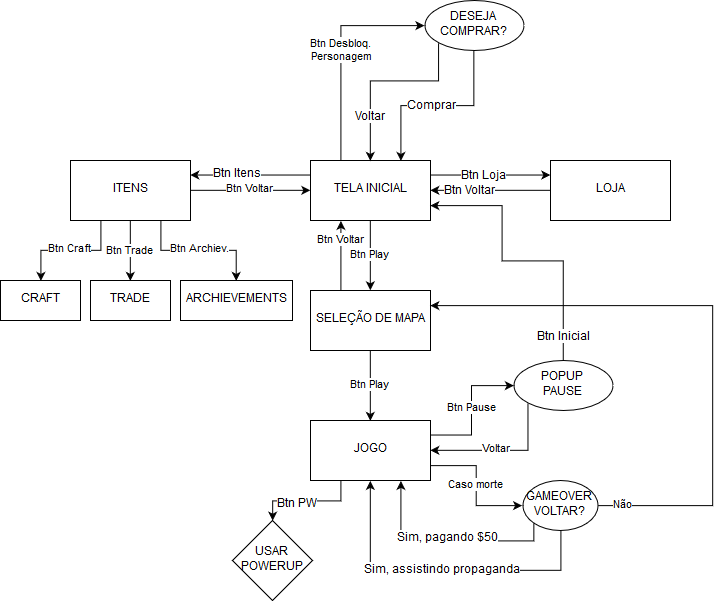

The diagram above was exported from draw.io. Its source (the exported page's mxGraphModel, read from the mxfile embedded in the PNG):
<mxGraphModel dx="1031" dy="589" grid="1" gridSize="10" guides="1" tooltips="1" connect="1" arrows="1" fold="1" page="1" pageScale="1" pageWidth="826" pageHeight="1169" background="#ffffff" math="0" shadow="0">
  <root>
    <mxCell id="0" />
    <mxCell id="1" parent="0" />
    <mxCell id="7" style="edgeStyle=orthogonalEdgeStyle;rounded=0;html=1;exitX=0;exitY=0.25;entryX=1;entryY=0.25;jettySize=auto;orthogonalLoop=1;" edge="1" parent="1" source="2" target="5">
      <mxGeometry relative="1" as="geometry" />
    </mxCell>
    <mxCell id="8" value="Btn Itens" style="text;html=1;resizable=0;points=[];align=center;verticalAlign=middle;labelBackgroundColor=#ffffff;" vertex="1" connectable="0" parent="7">
      <mxGeometry x="0.2167" y="-1" relative="1" as="geometry">
        <mxPoint as="offset" />
      </mxGeometry>
    </mxCell>
    <mxCell id="9" style="edgeStyle=orthogonalEdgeStyle;rounded=0;html=1;exitX=1;exitY=0.25;entryX=0;entryY=0.25;jettySize=auto;orthogonalLoop=1;" edge="1" parent="1" source="2" target="3">
      <mxGeometry relative="1" as="geometry" />
    </mxCell>
    <mxCell id="10" value="Btn Loja" style="text;html=1;resizable=0;points=[];align=center;verticalAlign=middle;labelBackgroundColor=#ffffff;" vertex="1" connectable="0" parent="9">
      <mxGeometry x="-0.1167" y="-1" relative="1" as="geometry">
        <mxPoint as="offset" />
      </mxGeometry>
    </mxCell>
    <mxCell id="11" value="Btn Play" style="edgeStyle=orthogonalEdgeStyle;rounded=0;html=1;exitX=0.5;exitY=1;entryX=0.5;entryY=0;jettySize=auto;orthogonalLoop=1;" edge="1" parent="1" source="2" target="4">
      <mxGeometry relative="1" as="geometry" />
    </mxCell>
    <mxCell id="41" value="Btn Desbloq.&lt;br&gt;Personagem" style="edgeStyle=orthogonalEdgeStyle;rounded=0;html=1;exitX=0.25;exitY=0;entryX=0;entryY=0.5;jettySize=auto;orthogonalLoop=1;" edge="1" parent="1" source="2" target="39">
      <mxGeometry relative="1" as="geometry" />
    </mxCell>
    <mxCell id="2" value="TELA INICIAL" style="whiteSpace=wrap;html=1;" vertex="1" parent="1">
      <mxGeometry x="388" y="220" width="120" height="60" as="geometry" />
    </mxCell>
    <mxCell id="13" style="edgeStyle=orthogonalEdgeStyle;rounded=0;html=1;exitX=0;exitY=0.5;entryX=1;entryY=0.5;jettySize=auto;orthogonalLoop=1;" edge="1" parent="1" source="3" target="2">
      <mxGeometry relative="1" as="geometry" />
    </mxCell>
    <mxCell id="14" value="Btn Voltar" style="text;html=1;resizable=0;points=[];align=center;verticalAlign=middle;labelBackgroundColor=#ffffff;" vertex="1" connectable="0" parent="13">
      <mxGeometry x="0.35" y="1" relative="1" as="geometry">
        <mxPoint as="offset" />
      </mxGeometry>
    </mxCell>
    <mxCell id="3" value="LOJA" style="whiteSpace=wrap;html=1;" vertex="1" parent="1">
      <mxGeometry x="628" y="220" width="120" height="60" as="geometry" />
    </mxCell>
    <mxCell id="12" value="Btn Play" style="edgeStyle=orthogonalEdgeStyle;rounded=0;html=1;exitX=0.5;exitY=1;entryX=0.5;entryY=0;jettySize=auto;orthogonalLoop=1;" edge="1" parent="1" source="4" target="6">
      <mxGeometry relative="1" as="geometry" />
    </mxCell>
    <mxCell id="23" value="Btn Voltar" style="edgeStyle=orthogonalEdgeStyle;rounded=0;html=1;exitX=0.25;exitY=0;entryX=0.25;entryY=1;jettySize=auto;orthogonalLoop=1;" edge="1" parent="1" source="4" target="2">
      <mxGeometry x="0.4286" relative="1" as="geometry">
        <mxPoint as="offset" />
      </mxGeometry>
    </mxCell>
    <mxCell id="4" value="SELEÇÃO DE MAPA" style="whiteSpace=wrap;html=1;" vertex="1" parent="1">
      <mxGeometry x="388" y="350" width="120" height="60" as="geometry" />
    </mxCell>
    <mxCell id="15" value="Btn Voltar" style="edgeStyle=orthogonalEdgeStyle;rounded=0;html=1;exitX=1;exitY=0.5;entryX=0;entryY=0.5;jettySize=auto;orthogonalLoop=1;" edge="1" parent="1" source="5" target="2">
      <mxGeometry relative="1" as="geometry" />
    </mxCell>
    <mxCell id="20" value="Btn Craft" style="edgeStyle=orthogonalEdgeStyle;rounded=0;html=1;exitX=0.25;exitY=1;entryX=0.5;entryY=0;jettySize=auto;orthogonalLoop=1;" edge="1" parent="1" source="5" target="16">
      <mxGeometry relative="1" as="geometry" />
    </mxCell>
    <mxCell id="21" value="Btn Trade" style="edgeStyle=orthogonalEdgeStyle;rounded=0;html=1;exitX=0.5;exitY=1;entryX=0.5;entryY=0;jettySize=auto;orthogonalLoop=1;" edge="1" parent="1" source="5" target="17">
      <mxGeometry relative="1" as="geometry" />
    </mxCell>
    <mxCell id="22" value="Btn Archiev." style="edgeStyle=orthogonalEdgeStyle;rounded=0;html=1;exitX=0.75;exitY=1;entryX=0.5;entryY=0;jettySize=auto;orthogonalLoop=1;" edge="1" parent="1" source="5" target="19">
      <mxGeometry relative="1" as="geometry" />
    </mxCell>
    <mxCell id="5" value="ITENS" style="whiteSpace=wrap;html=1;" vertex="1" parent="1">
      <mxGeometry x="148" y="220" width="120" height="60" as="geometry" />
    </mxCell>
    <mxCell id="26" value="Caso morte" style="edgeStyle=orthogonalEdgeStyle;rounded=0;html=1;exitX=1;exitY=0.75;entryX=0;entryY=0.5;jettySize=auto;orthogonalLoop=1;" edge="1" parent="1" source="6" target="25">
      <mxGeometry relative="1" as="geometry" />
    </mxCell>
    <mxCell id="32" value="Btn Pause" style="edgeStyle=orthogonalEdgeStyle;rounded=0;html=1;exitX=1;exitY=0.25;entryX=0;entryY=0.5;jettySize=auto;orthogonalLoop=1;" edge="1" parent="1" source="6" target="24">
      <mxGeometry relative="1" as="geometry" />
    </mxCell>
    <mxCell id="34" style="edgeStyle=orthogonalEdgeStyle;rounded=0;html=1;exitX=0.25;exitY=1;jettySize=auto;orthogonalLoop=1;" edge="1" parent="1" source="6" target="35">
      <mxGeometry relative="1" as="geometry">
        <mxPoint x="390" y="610" as="targetPoint" />
      </mxGeometry>
    </mxCell>
    <mxCell id="36" value="Btn PW" style="text;html=1;resizable=0;points=[];align=center;verticalAlign=middle;labelBackgroundColor=#ffffff;" vertex="1" connectable="0" parent="34">
      <mxGeometry x="0.1667" y="3" relative="1" as="geometry">
        <mxPoint as="offset" />
      </mxGeometry>
    </mxCell>
    <mxCell id="6" value="JOGO" style="whiteSpace=wrap;html=1;" vertex="1" parent="1">
      <mxGeometry x="388" y="480" width="120" height="60" as="geometry" />
    </mxCell>
    <mxCell id="16" value="CRAFT" style="whiteSpace=wrap;html=1;" vertex="1" parent="1">
      <mxGeometry x="78" y="340" width="80" height="40" as="geometry" />
    </mxCell>
    <mxCell id="17" value="TRADE" style="whiteSpace=wrap;html=1;" vertex="1" parent="1">
      <mxGeometry x="168" y="340" width="80" height="40" as="geometry" />
    </mxCell>
    <mxCell id="19" value="ARCHIEVEMENTS" style="whiteSpace=wrap;html=1;" vertex="1" parent="1">
      <mxGeometry x="258" y="340" width="112" height="40" as="geometry" />
    </mxCell>
    <mxCell id="33" value="Voltar" style="edgeStyle=orthogonalEdgeStyle;rounded=0;html=1;exitX=0;exitY=1;entryX=1;entryY=0.5;jettySize=auto;orthogonalLoop=1;" edge="1" parent="1" source="24" target="6">
      <mxGeometry x="0.1636" y="6" relative="1" as="geometry">
        <Array as="points">
          <mxPoint x="606" y="510" />
        </Array>
        <mxPoint x="6" y="-6" as="offset" />
      </mxGeometry>
    </mxCell>
    <mxCell id="37" style="edgeStyle=orthogonalEdgeStyle;rounded=0;html=1;exitX=0.5;exitY=0;entryX=1;entryY=0.75;jettySize=auto;orthogonalLoop=1;" edge="1" parent="1" source="24" target="2">
      <mxGeometry relative="1" as="geometry">
        <Array as="points">
          <mxPoint x="641" y="320" />
          <mxPoint x="580" y="320" />
          <mxPoint x="580" y="265" />
        </Array>
      </mxGeometry>
    </mxCell>
    <mxCell id="38" value="Btn Inicial" style="text;html=1;resizable=0;points=[];align=center;verticalAlign=middle;labelBackgroundColor=#ffffff;" vertex="1" connectable="0" parent="37">
      <mxGeometry x="-0.8403" relative="1" as="geometry">
        <mxPoint as="offset" />
      </mxGeometry>
    </mxCell>
    <mxCell id="24" value="POPUP&lt;br&gt;PAUSE" style="ellipse;whiteSpace=wrap;html=1;" vertex="1" parent="1">
      <mxGeometry x="591" y="420" width="99" height="50" as="geometry" />
    </mxCell>
    <mxCell id="27" style="edgeStyle=orthogonalEdgeStyle;rounded=0;html=1;exitX=0;exitY=1;entryX=0.75;entryY=1;jettySize=auto;orthogonalLoop=1;" edge="1" parent="1" source="25" target="6">
      <mxGeometry relative="1" as="geometry">
        <Array as="points">
          <mxPoint x="611" y="600" />
          <mxPoint x="478" y="600" />
        </Array>
      </mxGeometry>
    </mxCell>
    <mxCell id="28" value="Sim, pagando $50" style="text;html=1;resizable=0;points=[];align=center;verticalAlign=middle;labelBackgroundColor=#ffffff;" vertex="1" connectable="0" parent="27">
      <mxGeometry x="0.1923" relative="1" as="geometry">
        <mxPoint x="22" y="-3" as="offset" />
      </mxGeometry>
    </mxCell>
    <mxCell id="29" style="edgeStyle=orthogonalEdgeStyle;rounded=0;html=1;exitX=0.5;exitY=1;entryX=0.5;entryY=1;jettySize=auto;orthogonalLoop=1;" edge="1" parent="1" source="25" target="6">
      <mxGeometry relative="1" as="geometry">
        <Array as="points">
          <mxPoint x="638" y="630" />
          <mxPoint x="448" y="630" />
        </Array>
      </mxGeometry>
    </mxCell>
    <mxCell id="30" value="Sim, assistindo propaganda" style="text;html=1;resizable=0;points=[];align=center;verticalAlign=middle;labelBackgroundColor=#ffffff;" vertex="1" connectable="0" parent="29">
      <mxGeometry x="0.3769" y="1" relative="1" as="geometry">
        <mxPoint x="61" y="-1" as="offset" />
      </mxGeometry>
    </mxCell>
    <mxCell id="31" value="Não" style="edgeStyle=orthogonalEdgeStyle;rounded=0;html=1;exitX=1;exitY=0.5;entryX=1;entryY=0.25;jettySize=auto;orthogonalLoop=1;" edge="1" parent="1" source="25" target="4">
      <mxGeometry x="-0.9133" relative="1" as="geometry">
        <Array as="points">
          <mxPoint x="790" y="565" />
          <mxPoint x="790" y="365" />
        </Array>
        <mxPoint as="offset" />
      </mxGeometry>
    </mxCell>
    <mxCell id="25" value="GAMEOVER&lt;br&gt;VOLTAR?" style="ellipse;whiteSpace=wrap;html=1;" vertex="1" parent="1">
      <mxGeometry x="600" y="540" width="75" height="50" as="geometry" />
    </mxCell>
    <mxCell id="35" value="USAR&lt;br&gt;POWERUP" style="rhombus;whiteSpace=wrap;html=1;" vertex="1" parent="1">
      <mxGeometry x="310" y="580" width="80" height="80" as="geometry" />
    </mxCell>
    <mxCell id="42" style="edgeStyle=orthogonalEdgeStyle;rounded=0;html=1;exitX=0.5;exitY=1;entryX=0.75;entryY=0;jettySize=auto;orthogonalLoop=1;" edge="1" parent="1" source="39" target="2">
      <mxGeometry relative="1" as="geometry" />
    </mxCell>
    <mxCell id="45" value="Comprar" style="text;html=1;resizable=0;points=[];align=center;verticalAlign=middle;labelBackgroundColor=#ffffff;" vertex="1" connectable="0" parent="42">
      <mxGeometry x="0.0641" relative="1" as="geometry">
        <mxPoint as="offset" />
      </mxGeometry>
    </mxCell>
    <mxCell id="43" style="edgeStyle=orthogonalEdgeStyle;rounded=0;html=1;exitX=0;exitY=1;entryX=0.5;entryY=0;jettySize=auto;orthogonalLoop=1;" edge="1" parent="1" source="39" target="2">
      <mxGeometry relative="1" as="geometry">
        <Array as="points">
          <mxPoint x="516" y="140" />
          <mxPoint x="448" y="140" />
        </Array>
      </mxGeometry>
    </mxCell>
    <mxCell id="44" value="Voltar" style="text;html=1;resizable=0;points=[];align=center;verticalAlign=middle;labelBackgroundColor=#ffffff;" vertex="1" connectable="0" parent="43">
      <mxGeometry x="0.5316" relative="1" as="geometry">
        <mxPoint as="offset" />
      </mxGeometry>
    </mxCell>
    <mxCell id="39" value="DESEJA&lt;br&gt;COMPRAR?" style="ellipse;whiteSpace=wrap;html=1;" vertex="1" parent="1">
      <mxGeometry x="502" y="60" width="99" height="50" as="geometry" />
    </mxCell>
  </root>
</mxGraphModel>